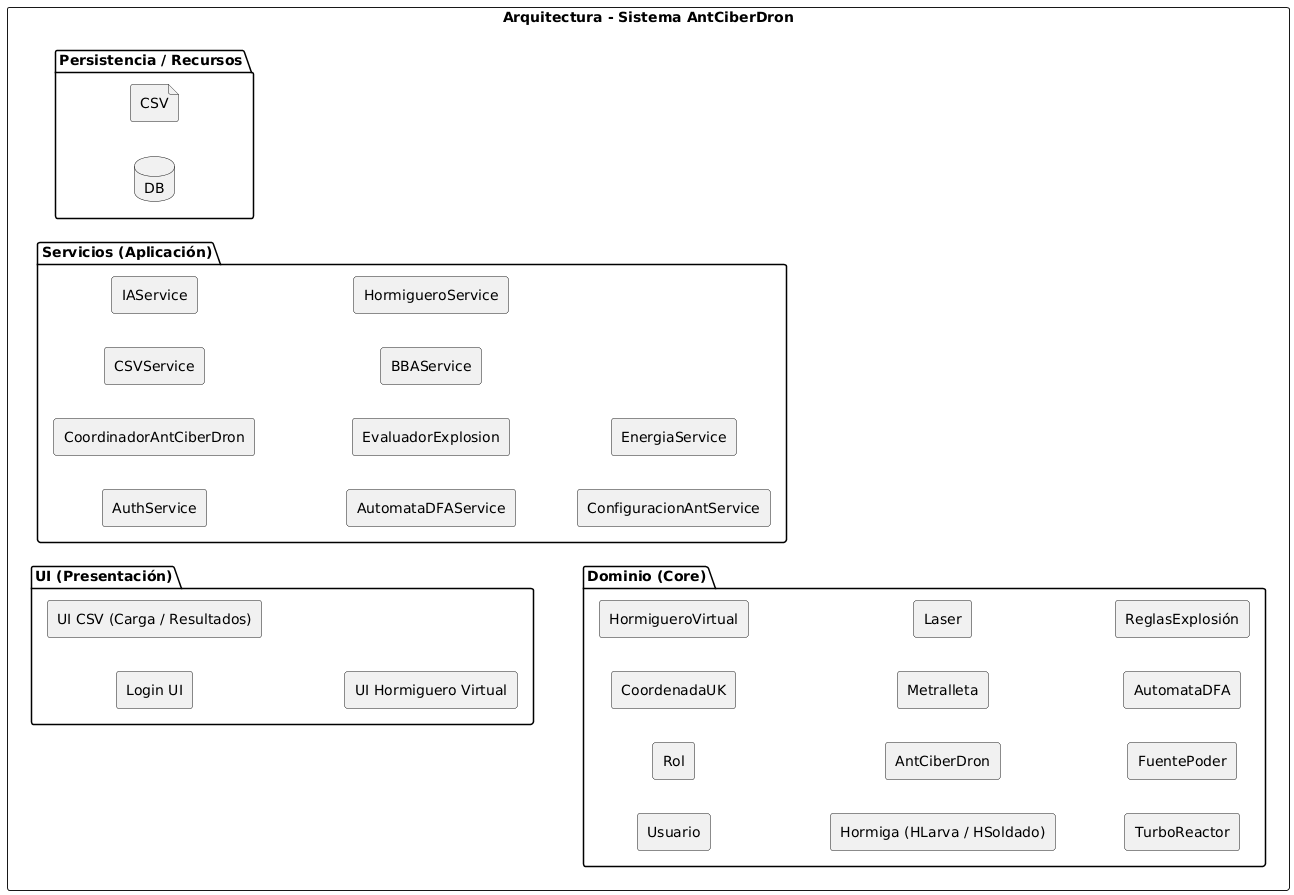

The diagram above was rendered by PlantUML. Its source (embedded in the PNG):
@startuml
skinparam componentStyle rectangle
left to right direction

rectangle "Arquitectura - Sistema AntCiberDron" {

  package "UI (Presentación)" {
    [Login UI]
    [UI CSV (Carga / Resultados)]
    [UI Hormiguero Virtual]
  }

  package "Servicios (Aplicación)" {
    [AuthService]

    [CoordinadorAntCiberDron]
    [CSVService]
    [IAService]
    [AutomataDFAService]
    [EvaluadorExplosion]
    [BBAService]

    [HormigueroService]
    [ConfiguracionAntService]
    [EnergiaService]
  }

  package "Dominio (Core)" {
    [Usuario]
    [Rol]
    [CoordenadaUK]

    [HormigueroVirtual]
    [Hormiga (HLarva / HSoldado)]
    [AntCiberDron]

    [Metralleta]
    [Laser]
    [TurboReactor]
    [FuentePoder]

    [AutomataDFA]
    [ReglasExplosión]
  }

  package "Persistencia / Recursos" {
    database "DB"
    file "CSV"
  }
}
@enduml